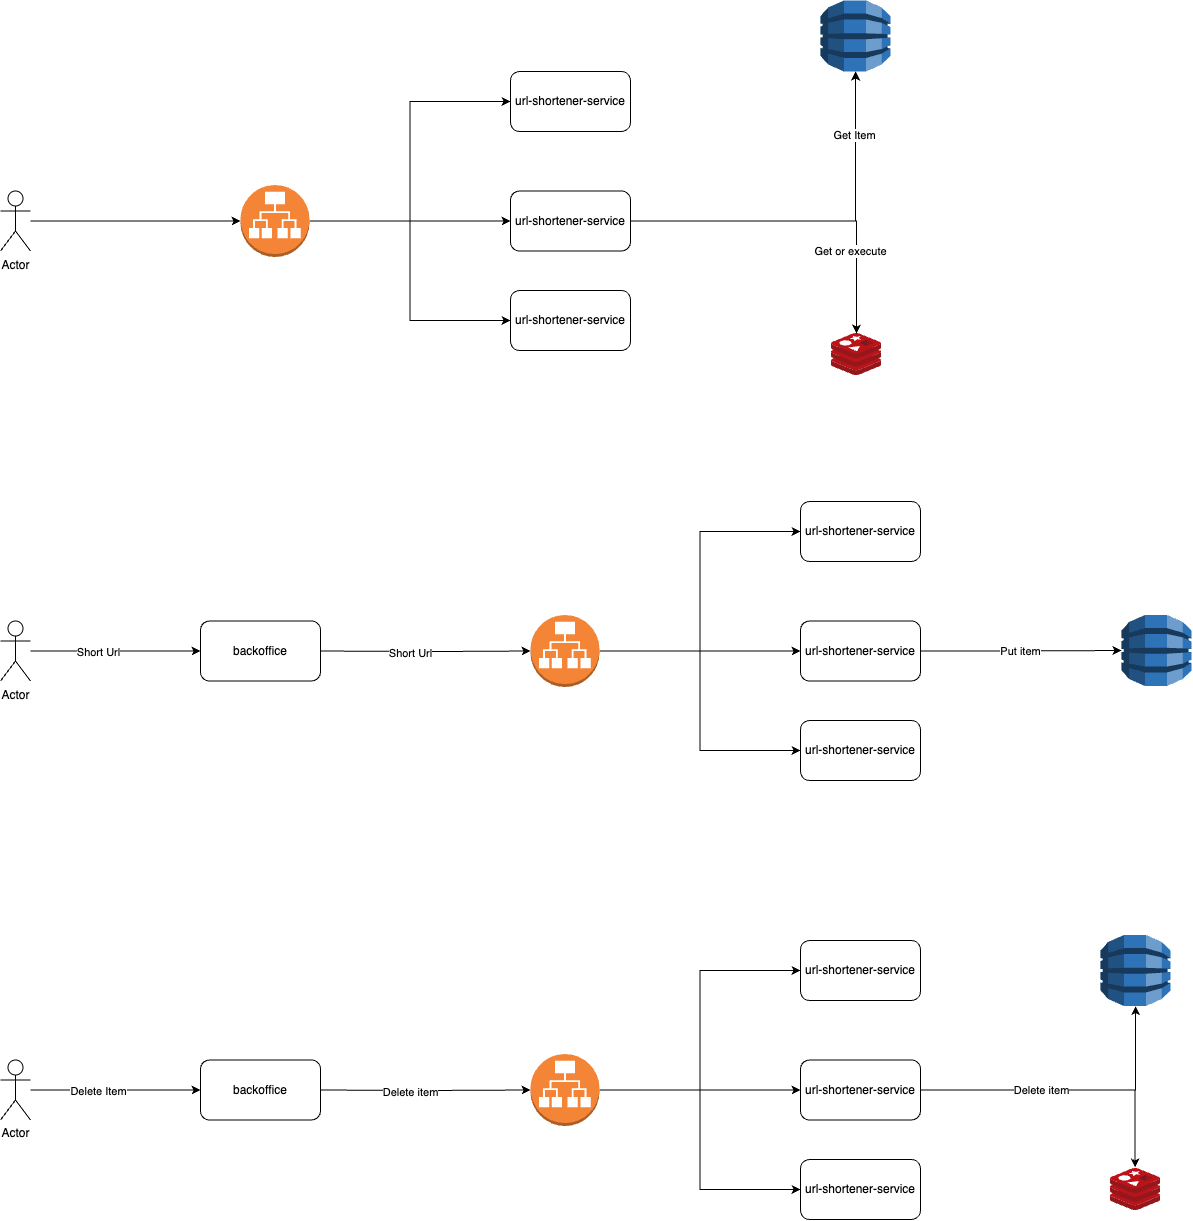

The diagram above was exported from draw.io. Its source (the exported page's mxGraphModel, read from the mxfile embedded in the PNG):
<mxGraphModel dx="2738" dy="1260" grid="1" gridSize="10" guides="1" tooltips="1" connect="1" arrows="1" fold="1" page="1" pageScale="1" pageWidth="827" pageHeight="1169" math="0" shadow="0">
  <root>
    <mxCell id="0" />
    <mxCell id="1" parent="0" />
    <mxCell id="KxFTorH5-8z1GvrQUQnA-1" value="" style="image;sketch=0;aspect=fixed;html=1;points=[];align=center;fontSize=12;image=img/lib/mscae/Cache_Redis_Product.svg;" vertex="1" parent="1">
      <mxGeometry x="171" y="983" width="50" height="42" as="geometry" />
    </mxCell>
    <mxCell id="KxFTorH5-8z1GvrQUQnA-2" value="" style="outlineConnect=0;dashed=0;verticalLabelPosition=bottom;verticalAlign=top;align=center;html=1;shape=mxgraph.aws3.dynamo_db;fillColor=#2E73B8;gradientColor=none;" vertex="1" parent="1">
      <mxGeometry x="160" y="650" width="70" height="71" as="geometry" />
    </mxCell>
    <mxCell id="KxFTorH5-8z1GvrQUQnA-5" style="edgeStyle=orthogonalEdgeStyle;rounded=0;orthogonalLoop=1;jettySize=auto;html=1;" edge="1" parent="1" source="KxFTorH5-8z1GvrQUQnA-4" target="KxFTorH5-8z1GvrQUQnA-2">
      <mxGeometry relative="1" as="geometry" />
    </mxCell>
    <mxCell id="KxFTorH5-8z1GvrQUQnA-23" value="Get Item" style="edgeLabel;html=1;align=center;verticalAlign=middle;resizable=0;points=[];" vertex="1" connectable="0" parent="KxFTorH5-8z1GvrQUQnA-5">
      <mxGeometry x="0.6636" y="2" relative="1" as="geometry">
        <mxPoint y="1" as="offset" />
      </mxGeometry>
    </mxCell>
    <mxCell id="KxFTorH5-8z1GvrQUQnA-4" value="url-shortener-service" style="rounded=1;whiteSpace=wrap;html=1;" vertex="1" parent="1">
      <mxGeometry x="-150" y="840.5" width="120" height="60" as="geometry" />
    </mxCell>
    <mxCell id="KxFTorH5-8z1GvrQUQnA-7" style="edgeStyle=orthogonalEdgeStyle;rounded=0;orthogonalLoop=1;jettySize=auto;html=1;entryX=0.5;entryY=0;entryDx=0;entryDy=0;entryPerimeter=0;" edge="1" parent="1" source="KxFTorH5-8z1GvrQUQnA-4" target="KxFTorH5-8z1GvrQUQnA-1">
      <mxGeometry relative="1" as="geometry" />
    </mxCell>
    <mxCell id="KxFTorH5-8z1GvrQUQnA-22" value="Get or execute" style="edgeLabel;html=1;align=center;verticalAlign=middle;resizable=0;points=[];" vertex="1" connectable="0" parent="KxFTorH5-8z1GvrQUQnA-7">
      <mxGeometry x="-0.5687" y="4" relative="1" as="geometry">
        <mxPoint x="147" y="34" as="offset" />
      </mxGeometry>
    </mxCell>
    <mxCell id="KxFTorH5-8z1GvrQUQnA-12" value="url-shortener-service" style="rounded=1;whiteSpace=wrap;html=1;" vertex="1" parent="1">
      <mxGeometry x="-150" y="940" width="120" height="60" as="geometry" />
    </mxCell>
    <mxCell id="KxFTorH5-8z1GvrQUQnA-13" value="url-shortener-service" style="rounded=1;whiteSpace=wrap;html=1;" vertex="1" parent="1">
      <mxGeometry x="-150" y="721" width="120" height="60" as="geometry" />
    </mxCell>
    <mxCell id="KxFTorH5-8z1GvrQUQnA-18" style="edgeStyle=orthogonalEdgeStyle;rounded=0;orthogonalLoop=1;jettySize=auto;html=1;" edge="1" parent="1" source="KxFTorH5-8z1GvrQUQnA-14" target="KxFTorH5-8z1GvrQUQnA-4">
      <mxGeometry relative="1" as="geometry" />
    </mxCell>
    <mxCell id="KxFTorH5-8z1GvrQUQnA-19" style="edgeStyle=orthogonalEdgeStyle;rounded=0;orthogonalLoop=1;jettySize=auto;html=1;entryX=0;entryY=0.5;entryDx=0;entryDy=0;" edge="1" parent="1" source="KxFTorH5-8z1GvrQUQnA-14" target="KxFTorH5-8z1GvrQUQnA-12">
      <mxGeometry relative="1" as="geometry" />
    </mxCell>
    <mxCell id="KxFTorH5-8z1GvrQUQnA-20" style="edgeStyle=orthogonalEdgeStyle;rounded=0;orthogonalLoop=1;jettySize=auto;html=1;entryX=0;entryY=0.5;entryDx=0;entryDy=0;" edge="1" parent="1" source="KxFTorH5-8z1GvrQUQnA-14" target="KxFTorH5-8z1GvrQUQnA-13">
      <mxGeometry relative="1" as="geometry" />
    </mxCell>
    <mxCell id="KxFTorH5-8z1GvrQUQnA-14" value="" style="outlineConnect=0;dashed=0;verticalLabelPosition=bottom;verticalAlign=top;align=center;html=1;shape=mxgraph.aws3.application_load_balancer;fillColor=#F58536;gradientColor=none;" vertex="1" parent="1">
      <mxGeometry x="-420" y="834.5" width="69" height="72" as="geometry" />
    </mxCell>
    <mxCell id="KxFTorH5-8z1GvrQUQnA-15" value="Actor" style="shape=umlActor;verticalLabelPosition=bottom;verticalAlign=top;html=1;outlineConnect=0;" vertex="1" parent="1">
      <mxGeometry x="-660" y="840.5" width="30" height="60" as="geometry" />
    </mxCell>
    <mxCell id="KxFTorH5-8z1GvrQUQnA-16" style="edgeStyle=orthogonalEdgeStyle;rounded=0;orthogonalLoop=1;jettySize=auto;html=1;entryX=0;entryY=0.5;entryDx=0;entryDy=0;entryPerimeter=0;" edge="1" parent="1" source="KxFTorH5-8z1GvrQUQnA-15" target="KxFTorH5-8z1GvrQUQnA-14">
      <mxGeometry relative="1" as="geometry" />
    </mxCell>
    <mxCell id="KxFTorH5-8z1GvrQUQnA-26" value="" style="outlineConnect=0;dashed=0;verticalLabelPosition=bottom;verticalAlign=top;align=center;html=1;shape=mxgraph.aws3.dynamo_db;fillColor=#2E73B8;gradientColor=none;" vertex="1" parent="1">
      <mxGeometry x="461" y="1264.5" width="70" height="71" as="geometry" />
    </mxCell>
    <mxCell id="KxFTorH5-8z1GvrQUQnA-27" value="Put item" style="edgeStyle=orthogonalEdgeStyle;rounded=0;orthogonalLoop=1;jettySize=auto;html=1;" edge="1" parent="1" source="KxFTorH5-8z1GvrQUQnA-29" target="KxFTorH5-8z1GvrQUQnA-26">
      <mxGeometry relative="1" as="geometry" />
    </mxCell>
    <mxCell id="KxFTorH5-8z1GvrQUQnA-29" value="url-shortener-service" style="rounded=1;whiteSpace=wrap;html=1;" vertex="1" parent="1">
      <mxGeometry x="140" y="1270.5" width="120" height="60" as="geometry" />
    </mxCell>
    <mxCell id="KxFTorH5-8z1GvrQUQnA-32" value="url-shortener-service" style="rounded=1;whiteSpace=wrap;html=1;" vertex="1" parent="1">
      <mxGeometry x="140" y="1370" width="120" height="60" as="geometry" />
    </mxCell>
    <mxCell id="KxFTorH5-8z1GvrQUQnA-33" value="url-shortener-service" style="rounded=1;whiteSpace=wrap;html=1;" vertex="1" parent="1">
      <mxGeometry x="140" y="1151" width="120" height="60" as="geometry" />
    </mxCell>
    <mxCell id="KxFTorH5-8z1GvrQUQnA-34" style="edgeStyle=orthogonalEdgeStyle;rounded=0;orthogonalLoop=1;jettySize=auto;html=1;" edge="1" parent="1" source="KxFTorH5-8z1GvrQUQnA-37" target="KxFTorH5-8z1GvrQUQnA-29">
      <mxGeometry relative="1" as="geometry" />
    </mxCell>
    <mxCell id="KxFTorH5-8z1GvrQUQnA-35" style="edgeStyle=orthogonalEdgeStyle;rounded=0;orthogonalLoop=1;jettySize=auto;html=1;entryX=0;entryY=0.5;entryDx=0;entryDy=0;" edge="1" parent="1" source="KxFTorH5-8z1GvrQUQnA-37" target="KxFTorH5-8z1GvrQUQnA-32">
      <mxGeometry relative="1" as="geometry" />
    </mxCell>
    <mxCell id="KxFTorH5-8z1GvrQUQnA-36" style="edgeStyle=orthogonalEdgeStyle;rounded=0;orthogonalLoop=1;jettySize=auto;html=1;entryX=0;entryY=0.5;entryDx=0;entryDy=0;" edge="1" parent="1" source="KxFTorH5-8z1GvrQUQnA-37" target="KxFTorH5-8z1GvrQUQnA-33">
      <mxGeometry relative="1" as="geometry" />
    </mxCell>
    <mxCell id="KxFTorH5-8z1GvrQUQnA-37" value="" style="outlineConnect=0;dashed=0;verticalLabelPosition=bottom;verticalAlign=top;align=center;html=1;shape=mxgraph.aws3.application_load_balancer;fillColor=#F58536;gradientColor=none;" vertex="1" parent="1">
      <mxGeometry x="-130" y="1264.5" width="69" height="72" as="geometry" />
    </mxCell>
    <mxCell id="KxFTorH5-8z1GvrQUQnA-39" style="edgeStyle=orthogonalEdgeStyle;rounded=0;orthogonalLoop=1;jettySize=auto;html=1;entryX=0;entryY=0.5;entryDx=0;entryDy=0;entryPerimeter=0;" edge="1" parent="1" target="KxFTorH5-8z1GvrQUQnA-37">
      <mxGeometry relative="1" as="geometry">
        <mxPoint x="-340" y="1300.5" as="sourcePoint" />
      </mxGeometry>
    </mxCell>
    <mxCell id="KxFTorH5-8z1GvrQUQnA-46" value="Short Url" style="edgeLabel;html=1;align=center;verticalAlign=middle;resizable=0;points=[];" vertex="1" connectable="0" parent="KxFTorH5-8z1GvrQUQnA-39">
      <mxGeometry x="-0.1543" y="-1" relative="1" as="geometry">
        <mxPoint as="offset" />
      </mxGeometry>
    </mxCell>
    <mxCell id="KxFTorH5-8z1GvrQUQnA-40" value="backoffice" style="rounded=1;whiteSpace=wrap;html=1;" vertex="1" parent="1">
      <mxGeometry x="-460" y="1270.5" width="120" height="60" as="geometry" />
    </mxCell>
    <mxCell id="KxFTorH5-8z1GvrQUQnA-44" style="edgeStyle=orthogonalEdgeStyle;rounded=0;orthogonalLoop=1;jettySize=auto;html=1;entryX=0;entryY=0.5;entryDx=0;entryDy=0;" edge="1" parent="1" source="KxFTorH5-8z1GvrQUQnA-41" target="KxFTorH5-8z1GvrQUQnA-40">
      <mxGeometry relative="1" as="geometry" />
    </mxCell>
    <mxCell id="KxFTorH5-8z1GvrQUQnA-45" value="Short Url" style="edgeLabel;html=1;align=center;verticalAlign=middle;resizable=0;points=[];" vertex="1" connectable="0" parent="KxFTorH5-8z1GvrQUQnA-44">
      <mxGeometry x="-0.2" relative="1" as="geometry">
        <mxPoint y="1" as="offset" />
      </mxGeometry>
    </mxCell>
    <mxCell id="KxFTorH5-8z1GvrQUQnA-41" value="Actor" style="shape=umlActor;verticalLabelPosition=bottom;verticalAlign=top;html=1;outlineConnect=0;" vertex="1" parent="1">
      <mxGeometry x="-660" y="1270.5" width="30" height="60" as="geometry" />
    </mxCell>
    <mxCell id="KxFTorH5-8z1GvrQUQnA-48" value="" style="outlineConnect=0;dashed=0;verticalLabelPosition=bottom;verticalAlign=top;align=center;html=1;shape=mxgraph.aws3.dynamo_db;fillColor=#2E73B8;gradientColor=none;" vertex="1" parent="1">
      <mxGeometry x="440" y="1584.5" width="70" height="71" as="geometry" />
    </mxCell>
    <mxCell id="KxFTorH5-8z1GvrQUQnA-49" value="" style="edgeStyle=orthogonalEdgeStyle;rounded=0;orthogonalLoop=1;jettySize=auto;html=1;" edge="1" parent="1" source="KxFTorH5-8z1GvrQUQnA-50" target="KxFTorH5-8z1GvrQUQnA-48">
      <mxGeometry x="0.0032" relative="1" as="geometry">
        <mxPoint as="offset" />
      </mxGeometry>
    </mxCell>
    <mxCell id="KxFTorH5-8z1GvrQUQnA-50" value="url-shortener-service" style="rounded=1;whiteSpace=wrap;html=1;" vertex="1" parent="1">
      <mxGeometry x="140" y="1709.5" width="120" height="60" as="geometry" />
    </mxCell>
    <mxCell id="KxFTorH5-8z1GvrQUQnA-51" value="url-shortener-service" style="rounded=1;whiteSpace=wrap;html=1;" vertex="1" parent="1">
      <mxGeometry x="140" y="1809" width="120" height="60" as="geometry" />
    </mxCell>
    <mxCell id="KxFTorH5-8z1GvrQUQnA-52" value="url-shortener-service" style="rounded=1;whiteSpace=wrap;html=1;" vertex="1" parent="1">
      <mxGeometry x="140" y="1590" width="120" height="60" as="geometry" />
    </mxCell>
    <mxCell id="KxFTorH5-8z1GvrQUQnA-53" style="edgeStyle=orthogonalEdgeStyle;rounded=0;orthogonalLoop=1;jettySize=auto;html=1;" edge="1" parent="1" source="KxFTorH5-8z1GvrQUQnA-56" target="KxFTorH5-8z1GvrQUQnA-50">
      <mxGeometry relative="1" as="geometry" />
    </mxCell>
    <mxCell id="KxFTorH5-8z1GvrQUQnA-54" style="edgeStyle=orthogonalEdgeStyle;rounded=0;orthogonalLoop=1;jettySize=auto;html=1;entryX=0;entryY=0.5;entryDx=0;entryDy=0;" edge="1" parent="1" source="KxFTorH5-8z1GvrQUQnA-56" target="KxFTorH5-8z1GvrQUQnA-51">
      <mxGeometry relative="1" as="geometry" />
    </mxCell>
    <mxCell id="KxFTorH5-8z1GvrQUQnA-55" style="edgeStyle=orthogonalEdgeStyle;rounded=0;orthogonalLoop=1;jettySize=auto;html=1;entryX=0;entryY=0.5;entryDx=0;entryDy=0;" edge="1" parent="1" source="KxFTorH5-8z1GvrQUQnA-56" target="KxFTorH5-8z1GvrQUQnA-52">
      <mxGeometry relative="1" as="geometry" />
    </mxCell>
    <mxCell id="KxFTorH5-8z1GvrQUQnA-56" value="" style="outlineConnect=0;dashed=0;verticalLabelPosition=bottom;verticalAlign=top;align=center;html=1;shape=mxgraph.aws3.application_load_balancer;fillColor=#F58536;gradientColor=none;" vertex="1" parent="1">
      <mxGeometry x="-130" y="1703.5" width="69" height="72" as="geometry" />
    </mxCell>
    <mxCell id="KxFTorH5-8z1GvrQUQnA-57" style="edgeStyle=orthogonalEdgeStyle;rounded=0;orthogonalLoop=1;jettySize=auto;html=1;entryX=0;entryY=0.5;entryDx=0;entryDy=0;entryPerimeter=0;" edge="1" parent="1" target="KxFTorH5-8z1GvrQUQnA-56">
      <mxGeometry relative="1" as="geometry">
        <mxPoint x="-340" y="1739.5" as="sourcePoint" />
      </mxGeometry>
    </mxCell>
    <mxCell id="KxFTorH5-8z1GvrQUQnA-58" value="Delete item" style="edgeLabel;html=1;align=center;verticalAlign=middle;resizable=0;points=[];" vertex="1" connectable="0" parent="KxFTorH5-8z1GvrQUQnA-57">
      <mxGeometry x="-0.1543" y="-1" relative="1" as="geometry">
        <mxPoint as="offset" />
      </mxGeometry>
    </mxCell>
    <mxCell id="KxFTorH5-8z1GvrQUQnA-59" value="backoffice" style="rounded=1;whiteSpace=wrap;html=1;" vertex="1" parent="1">
      <mxGeometry x="-460" y="1709.5" width="120" height="60" as="geometry" />
    </mxCell>
    <mxCell id="KxFTorH5-8z1GvrQUQnA-60" style="edgeStyle=orthogonalEdgeStyle;rounded=0;orthogonalLoop=1;jettySize=auto;html=1;entryX=0;entryY=0.5;entryDx=0;entryDy=0;" edge="1" parent="1" source="KxFTorH5-8z1GvrQUQnA-62" target="KxFTorH5-8z1GvrQUQnA-59">
      <mxGeometry relative="1" as="geometry" />
    </mxCell>
    <mxCell id="KxFTorH5-8z1GvrQUQnA-61" value="Delete Item" style="edgeLabel;html=1;align=center;verticalAlign=middle;resizable=0;points=[];" vertex="1" connectable="0" parent="KxFTorH5-8z1GvrQUQnA-60">
      <mxGeometry x="-0.2" relative="1" as="geometry">
        <mxPoint y="1" as="offset" />
      </mxGeometry>
    </mxCell>
    <mxCell id="KxFTorH5-8z1GvrQUQnA-62" value="Actor" style="shape=umlActor;verticalLabelPosition=bottom;verticalAlign=top;html=1;outlineConnect=0;" vertex="1" parent="1">
      <mxGeometry x="-660" y="1709.5" width="30" height="60" as="geometry" />
    </mxCell>
    <mxCell id="KxFTorH5-8z1GvrQUQnA-63" value="" style="image;sketch=0;aspect=fixed;html=1;points=[];align=center;fontSize=12;image=img/lib/mscae/Cache_Redis_Product.svg;" vertex="1" parent="1">
      <mxGeometry x="450" y="1818" width="50" height="42" as="geometry" />
    </mxCell>
    <mxCell id="KxFTorH5-8z1GvrQUQnA-65" style="edgeStyle=orthogonalEdgeStyle;rounded=0;orthogonalLoop=1;jettySize=auto;html=1;entryX=0.492;entryY=-0.024;entryDx=0;entryDy=0;entryPerimeter=0;" edge="1" parent="1" source="KxFTorH5-8z1GvrQUQnA-50" target="KxFTorH5-8z1GvrQUQnA-63">
      <mxGeometry relative="1" as="geometry" />
    </mxCell>
    <mxCell id="KxFTorH5-8z1GvrQUQnA-69" value="Delete item" style="edgeLabel;html=1;align=center;verticalAlign=middle;resizable=0;points=[];" vertex="1" connectable="0" parent="KxFTorH5-8z1GvrQUQnA-65">
      <mxGeometry x="-0.0127" y="2" relative="1" as="geometry">
        <mxPoint x="-24" y="2" as="offset" />
      </mxGeometry>
    </mxCell>
  </root>
</mxGraphModel>